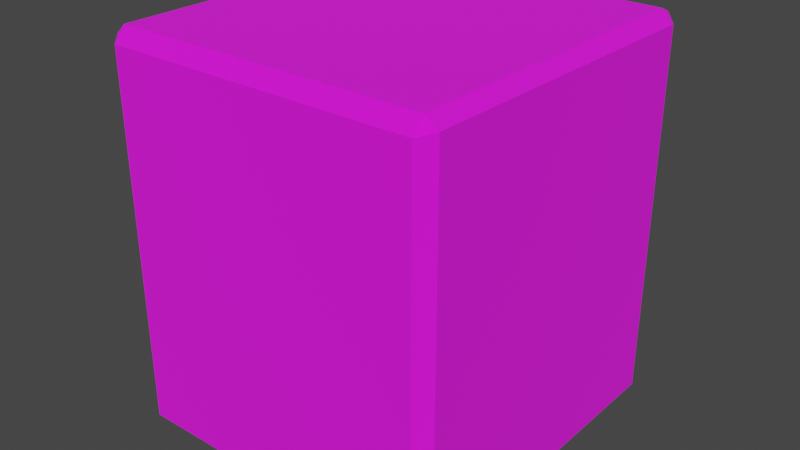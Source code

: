 # Source: ramp-top.blend  (saved by Blender 4.2.66; exported with 4.5.12 LTS)
import bpy
from mathutils import Matrix  # noqa: F401  (used for matrix-valued properties, if any)

bpy.ops.wm.read_factory_settings(use_empty=True)
scene = bpy.context.scene
scene.name = 'Scene'

# ---- collections
col_collection = bpy.data.collections.new('Collection'); scene.collection.children.link(col_collection)

# ---- images (referenced by path relative to the original .blend; pixels are not part of the script)
import os
ASSET_DIR = os.environ.get("B2B_ASSET_DIR", "")  # directory of the original .blend (textures are referenced by path, not embedded)
HERE = os.path.dirname(os.path.abspath(__file__))  # packed textures are extracted next to this script under _unpacked/

def load_image(name, relpath, width, height, colorspace="sRGB"):
    """Load a texture the original file referenced (path relative to the .blend, or extracted next to this script)."""
    p = next((c for c in (os.path.join(HERE, relpath), os.path.join(ASSET_DIR, relpath)) if relpath and os.path.exists(c)), "")
    if p:
        img = bpy.data.images.load(p, check_existing=True)
        img.name = name
    else:  # same state as the original file: an image datablock whose file is absent (Cycles renders it pink)
        img = bpy.data.images.new(name, width, height)
        img.source = "FILE"
        img.filepath = "//" + (relpath or name)
    img.colorspace_settings.name = colorspace
    return img
img_imphenziapalette01_png = load_image('ImphenziaPalette01.png', 'ImphenziaPalette01.png', 1024, 1024, 'sRGB')

# ---- materials (node trees are filled in below, after node groups)
mat_material = bpy.data.materials.new('Material')
mat_material.alpha_threshold = 0.0
mat_material.use_transparent_shadow = False
mat_material.roughness = 0.5
mat_material.line_color = (0.0, 0.0, 0.0, 1.0)

# ---- material node trees
mat_material.use_nodes = True; mat_material.node_tree.nodes.clear()
_N = mat_material.node_tree.nodes; _L = mat_material.node_tree.links
n0 = _N.new('ShaderNodeOutputMaterial'); n0.name = 'Material Output'; n0.location = (300, 300)
n1 = _N.new('ShaderNodeBsdfPrincipled'); n1.name = 'Principled BSDF'; n1.location = (10, 300)
n1.distribution = 'GGX'
n1.subsurface_method = 'RANDOM_WALK_SKIN'
n1.inputs[2].default_value = 1.0
n1.inputs[3].default_value = 1.45
n1.inputs[27].default_value = (0.0, 0.0, 0.0, 1.0)
n1.inputs[28].default_value = 1.0
n2 = _N.new('ShaderNodeTexImage'); n2.name = 'Image Texture'; n2.location = (-420, 204)
n2.image = img_imphenziapalette01_png
n2.interpolation = 'Closest'
_L.new(n1.outputs[0], n0.inputs[0])
_L.new(n2.outputs[0], n1.inputs[0])
n0.is_active_output = True

# ---- world
world_world = bpy.data.worlds.new('World'); scene.world = world_world
world_world.use_nodes = True; world_world.node_tree.nodes.clear()
_N = world_world.node_tree.nodes; _L = world_world.node_tree.links
n0 = _N.new('ShaderNodeOutputWorld'); n0.name = 'World Output'; n0.location = (300, 300)
n1 = _N.new('ShaderNodeBackground'); n1.name = 'Background'; n1.location = (10, 300)
n1.inputs[0].default_value = (0.05088, 0.05088, 0.05088, 1.0)
_L.new(n1.outputs[0], n0.inputs[0])
n0.is_active_output = True
world_world.color = (0.05088, 0.05088, 0.05088)
world_world.use_sun_shadow = False
world_world.sun_shadow_jitter_overblur = 0.0

# ---- meshes
me_cube_007 = bpy.data.meshes.new('Cube.007')
me_cube_007.from_pydata([(-2.356, -2.441, -2.0), (-2.356, -2.637, -1.851), (-2.545, -2.441, -1.851), (-2.356, -2.637, 3.737), (-2.356, -2.462, 3.953), (-2.545, -2.441, 3.794), (-2.356, 2.441, -2.0), (-2.545, 2.441, -1.851), (-2.356, 2.637, -1.851), (-2.356, 2.462, 3.933), (-2.356, 2.637, 3.851), (-2.545, 2.441, 3.759), (2.356, -2.441, -2.0), (2.545, -2.441, -1.851), (2.356, -2.637, -1.851), (2.356, -2.462, 3.963), (2.356, -2.637, 3.747), (2.545, -2.441, 3.804), (2.356, 2.441, -2.0), (2.356, 2.637, -1.851), (2.545, 2.441, -1.851), (2.356, 2.462, 3.933), (2.545, 2.441, 3.759), (2.356, 2.637, 3.851)], [], [(14, 16, 3, 1), (20, 22, 17, 13), (21, 9, 4, 15), (2, 5, 11, 7), (8, 10, 23, 19), (0, 1, 2), (3, 4, 5), (6, 7, 8), (9, 10, 11), (12, 13, 14), (15, 16, 17), (18, 19, 20), (21, 22, 23), (6, 0, 2, 7), (1, 3, 5, 2), (4, 9, 11, 5), (10, 8, 7, 11), (18, 6, 8, 19), (9, 21, 23, 10), (22, 20, 19, 23), (12, 18, 20, 13), (21, 15, 17, 22), (16, 14, 13, 17), (0, 12, 14, 1), (15, 4, 3, 16), (6, 18, 12, 0)])
_uv = me_cube_007.uv_layers.new(name='UVMap')
_uv.uv.foreach_set('vector', [0.7956, 0.5646, 0.8049, 0.5646, 0.8049, 0.5739, 0.7956, 0.5739, 0.7955, 0.5545, 0.805, 0.5545, 0.8049, 0.5638, 0.7955, 0.5638, 0.8056, 0.5545, 0.8149, 0.5545, 0.8149, 0.5639, 0.8056, 0.5639, 0.7955, 0.5344, 0.8049, 0.5344, 0.805, 0.5437, 0.7955, 0.5437, 0.7954, 0.5444, 0.805, 0.5444, 0.805, 0.5538, 0.7954, 0.5538, 0.692, 0.5589, 0.692, 0.5593, 0.6916, 0.5589, 0.7114, 0.569, 0.7117, 0.569, 0.7115, 0.5693, 0.7855, 0.5545, 0.7851, 0.5545, 0.7855, 0.5541, 0.7117, 0.5388, 0.7115, 0.5392, 0.7114, 0.5388, 0.7013, 0.5589, 0.7017, 0.5589, 0.7013, 0.5593, 0.7117, 0.5597, 0.7114, 0.5597, 0.7115, 0.5593, 0.7013, 0.5496, 0.7013, 0.5492, 0.7017, 0.5496, 0.7116, 0.5488, 0.7113, 0.5492, 0.7115, 0.5488, 0.692, 0.5496, 0.692, 0.5589, 0.6916, 0.5589, 0.6916, 0.5496, 0.702, 0.569, 0.7114, 0.569, 0.7115, 0.5693, 0.702, 0.5693, 0.7117, 0.5294, 0.7117, 0.5388, 0.7114, 0.5388, 0.7114, 0.5295, 0.7115, 0.5395, 0.7019, 0.5395, 0.7019, 0.5388, 0.7114, 0.5388, 0.7013, 0.5496, 0.692, 0.5496, 0.692, 0.5492, 0.7013, 0.5492, 0.7117, 0.5395, 0.7117, 0.5488, 0.7115, 0.5488, 0.7115, 0.5395, 0.7114, 0.5496, 0.7019, 0.5496, 0.7019, 0.5488, 0.7115, 0.5488, 0.7013, 0.5589, 0.7013, 0.5496, 0.7019, 0.5496, 0.702, 0.5589, 0.7121, 0.5496, 0.7121, 0.5589, 0.7114, 0.5589, 0.7114, 0.5496, 0.7114, 0.5597, 0.702, 0.5597, 0.702, 0.5589, 0.7114, 0.5589, 0.692, 0.5589, 0.7013, 0.5589, 0.7013, 0.5593, 0.692, 0.5593, 0.7117, 0.5597, 0.7117, 0.569, 0.7114, 0.569, 0.7114, 0.5597, 0.7855, 0.5545, 0.7948, 0.5545, 0.7948, 0.5638, 0.7855, 0.5638])
me_cube_007.materials.append(mat_material)
me_cube_007.update()

# ---- objects
ob_cube_col = bpy.data.objects.new('Cube-col', me_cube_007)

# ---- transforms, parenting, visibility, modifiers, constraints
ob_cube_col.location = (-0.0515, -1.0, 1.0)

# ---- collection membership
col_collection.objects.link(ob_cube_col)

# ---- scene / render settings (as saved in the file)
scene.frame_start = 1; scene.frame_end = 250; scene.frame_set(1)
scene.render.engine = 'BLENDER_EEVEE_NEXT'
scene.view_settings.view_transform = 'Filmic'
bpy.context.view_layer.update()

# ---- added for rendering (the .blend has no active camera and no usable light): camera, sun
cam_auto = bpy.data.cameras.new('AutoCamera')
cam_auto.lens = 50.0
cam_auto.sensor_width = 36.0
cam_auto.clip_end = 1000.0
ob_auto_camera = bpy.data.objects.new('AutoCamera', cam_auto)
scene.collection.objects.link(ob_auto_camera)
ob_auto_camera.location = (8.69059, -11.4905, 8.97496)
ob_auto_camera.rotation_euler = (1.09748, -7.21219e-08, 0.694738)
scene.camera = ob_auto_camera
light_auto_sun = bpy.data.lights.new('AutoSun', 'SUN')
light_auto_sun.energy = 3.0
light_auto_sun.angle = 0.0523599
ob_auto_sun = bpy.data.objects.new('AutoSun', light_auto_sun)
scene.collection.objects.link(ob_auto_sun)
ob_auto_sun.rotation_euler = (0.872665, 0.174533, 0.523599)
bpy.context.view_layer.update()
